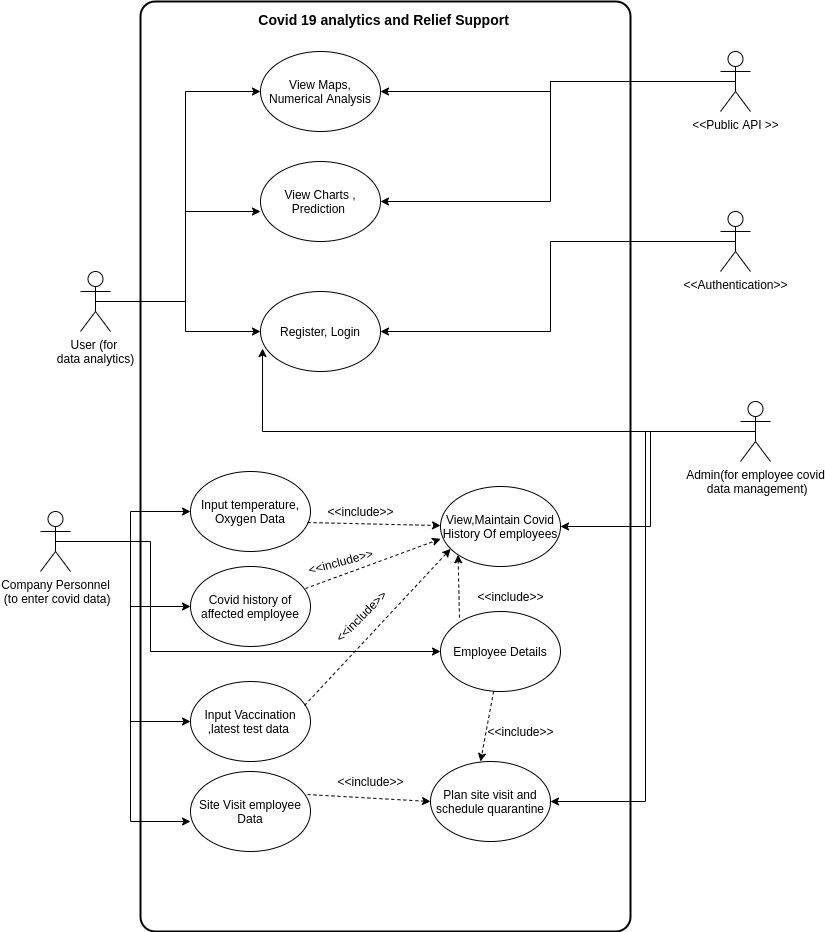

The diagram above was exported from draw.io. Its source (the exported page's mxGraphModel, read from the mxfile embedded in the PNG):
<mxGraphModel dx="868" dy="504" grid="1" gridSize="10" guides="1" tooltips="1" connect="1" arrows="1" fold="1" page="1" pageScale="1" pageWidth="827" pageHeight="1169" math="0" shadow="0">
  <root>
    <mxCell id="0" />
    <mxCell id="1" parent="0" />
    <mxCell id="TPmCaYZNz5Uvqy9s3s2C-53" value="" style="rounded=1;whiteSpace=wrap;html=1;arcSize=3;strokeWidth=2;" vertex="1" parent="1">
      <mxGeometry x="140" y="30" width="490" height="930" as="geometry" />
    </mxCell>
    <mxCell id="TPmCaYZNz5Uvqy9s3s2C-15" style="edgeStyle=orthogonalEdgeStyle;rounded=0;orthogonalLoop=1;jettySize=auto;html=1;exitX=0.5;exitY=0.5;exitDx=0;exitDy=0;exitPerimeter=0;entryX=0;entryY=0.5;entryDx=0;entryDy=0;" edge="1" parent="1" source="TPmCaYZNz5Uvqy9s3s2C-2" target="TPmCaYZNz5Uvqy9s3s2C-14">
      <mxGeometry relative="1" as="geometry" />
    </mxCell>
    <mxCell id="TPmCaYZNz5Uvqy9s3s2C-21" style="edgeStyle=orthogonalEdgeStyle;rounded=0;orthogonalLoop=1;jettySize=auto;html=1;exitX=0.5;exitY=0.5;exitDx=0;exitDy=0;exitPerimeter=0;entryX=0;entryY=0.5;entryDx=0;entryDy=0;" edge="1" parent="1" source="TPmCaYZNz5Uvqy9s3s2C-2" target="TPmCaYZNz5Uvqy9s3s2C-8">
      <mxGeometry relative="1" as="geometry" />
    </mxCell>
    <mxCell id="TPmCaYZNz5Uvqy9s3s2C-22" style="edgeStyle=orthogonalEdgeStyle;rounded=0;orthogonalLoop=1;jettySize=auto;html=1;exitX=0.5;exitY=0.5;exitDx=0;exitDy=0;exitPerimeter=0;entryX=0;entryY=0.625;entryDx=0;entryDy=0;entryPerimeter=0;" edge="1" parent="1" source="TPmCaYZNz5Uvqy9s3s2C-2" target="TPmCaYZNz5Uvqy9s3s2C-10">
      <mxGeometry relative="1" as="geometry" />
    </mxCell>
    <mxCell id="TPmCaYZNz5Uvqy9s3s2C-2" value="User (for &lt;br&gt;data analytics)" style="shape=umlActor;verticalLabelPosition=bottom;verticalAlign=top;html=1;outlineConnect=0;" vertex="1" parent="1">
      <mxGeometry x="80" y="300" width="30" height="60" as="geometry" />
    </mxCell>
    <mxCell id="TPmCaYZNz5Uvqy9s3s2C-17" style="edgeStyle=orthogonalEdgeStyle;rounded=0;orthogonalLoop=1;jettySize=auto;html=1;exitX=0.5;exitY=0.5;exitDx=0;exitDy=0;exitPerimeter=0;entryX=0.017;entryY=0.713;entryDx=0;entryDy=0;entryPerimeter=0;" edge="1" parent="1" source="TPmCaYZNz5Uvqy9s3s2C-3" target="TPmCaYZNz5Uvqy9s3s2C-14">
      <mxGeometry relative="1" as="geometry" />
    </mxCell>
    <mxCell id="TPmCaYZNz5Uvqy9s3s2C-25" style="edgeStyle=orthogonalEdgeStyle;rounded=0;orthogonalLoop=1;jettySize=auto;html=1;exitX=0.5;exitY=0.5;exitDx=0;exitDy=0;exitPerimeter=0;entryX=1;entryY=0.5;entryDx=0;entryDy=0;" edge="1" parent="1" source="TPmCaYZNz5Uvqy9s3s2C-3" target="TPmCaYZNz5Uvqy9s3s2C-11">
      <mxGeometry relative="1" as="geometry" />
    </mxCell>
    <mxCell id="TPmCaYZNz5Uvqy9s3s2C-26" style="edgeStyle=orthogonalEdgeStyle;rounded=0;orthogonalLoop=1;jettySize=auto;html=1;exitX=0.5;exitY=0.5;exitDx=0;exitDy=0;exitPerimeter=0;entryX=1;entryY=0.5;entryDx=0;entryDy=0;" edge="1" parent="1" source="TPmCaYZNz5Uvqy9s3s2C-3" target="TPmCaYZNz5Uvqy9s3s2C-12">
      <mxGeometry relative="1" as="geometry" />
    </mxCell>
    <mxCell id="TPmCaYZNz5Uvqy9s3s2C-3" value="Admin(for employee covid&lt;br&gt;&amp;nbsp;data management)" style="shape=umlActor;verticalLabelPosition=bottom;verticalAlign=top;html=1;outlineConnect=0;" vertex="1" parent="1">
      <mxGeometry x="740" y="430" width="30" height="60" as="geometry" />
    </mxCell>
    <mxCell id="TPmCaYZNz5Uvqy9s3s2C-16" style="edgeStyle=orthogonalEdgeStyle;rounded=0;orthogonalLoop=1;jettySize=auto;html=1;exitX=0.5;exitY=0.5;exitDx=0;exitDy=0;exitPerimeter=0;entryX=1;entryY=0.5;entryDx=0;entryDy=0;" edge="1" parent="1" source="TPmCaYZNz5Uvqy9s3s2C-4" target="TPmCaYZNz5Uvqy9s3s2C-14">
      <mxGeometry relative="1" as="geometry" />
    </mxCell>
    <mxCell id="TPmCaYZNz5Uvqy9s3s2C-4" value="&amp;lt;&amp;lt;Authentication&amp;gt;&amp;gt;" style="shape=umlActor;verticalLabelPosition=bottom;verticalAlign=top;html=1;outlineConnect=0;" vertex="1" parent="1">
      <mxGeometry x="720" y="240" width="30" height="60" as="geometry" />
    </mxCell>
    <mxCell id="TPmCaYZNz5Uvqy9s3s2C-19" style="edgeStyle=orthogonalEdgeStyle;rounded=0;orthogonalLoop=1;jettySize=auto;html=1;exitX=0.5;exitY=0.5;exitDx=0;exitDy=0;exitPerimeter=0;" edge="1" parent="1" source="TPmCaYZNz5Uvqy9s3s2C-5" target="TPmCaYZNz5Uvqy9s3s2C-8">
      <mxGeometry relative="1" as="geometry" />
    </mxCell>
    <mxCell id="TPmCaYZNz5Uvqy9s3s2C-20" style="edgeStyle=orthogonalEdgeStyle;rounded=0;orthogonalLoop=1;jettySize=auto;html=1;exitX=0.5;exitY=0.5;exitDx=0;exitDy=0;exitPerimeter=0;entryX=1;entryY=0.5;entryDx=0;entryDy=0;" edge="1" parent="1" source="TPmCaYZNz5Uvqy9s3s2C-5" target="TPmCaYZNz5Uvqy9s3s2C-10">
      <mxGeometry relative="1" as="geometry" />
    </mxCell>
    <mxCell id="TPmCaYZNz5Uvqy9s3s2C-5" value="&amp;lt;&amp;lt;Public API &amp;gt;&amp;gt;" style="shape=umlActor;verticalLabelPosition=bottom;verticalAlign=top;html=1;outlineConnect=0;" vertex="1" parent="1">
      <mxGeometry x="720" y="80" width="30" height="60" as="geometry" />
    </mxCell>
    <mxCell id="TPmCaYZNz5Uvqy9s3s2C-8" value="View Maps, Numerical Analysis" style="ellipse;whiteSpace=wrap;html=1;" vertex="1" parent="1">
      <mxGeometry x="260" y="80" width="120" height="80" as="geometry" />
    </mxCell>
    <mxCell id="TPmCaYZNz5Uvqy9s3s2C-10" value="View Charts , Prediction&amp;nbsp;" style="ellipse;whiteSpace=wrap;html=1;" vertex="1" parent="1">
      <mxGeometry x="260" y="190" width="120" height="80" as="geometry" />
    </mxCell>
    <mxCell id="TPmCaYZNz5Uvqy9s3s2C-11" value="View,Maintain Covid History Of employees" style="ellipse;whiteSpace=wrap;html=1;" vertex="1" parent="1">
      <mxGeometry x="440" y="515" width="120" height="80" as="geometry" />
    </mxCell>
    <mxCell id="TPmCaYZNz5Uvqy9s3s2C-12" value="Plan site visit and schedule quarantine" style="ellipse;whiteSpace=wrap;html=1;" vertex="1" parent="1">
      <mxGeometry x="430" y="790" width="120" height="80" as="geometry" />
    </mxCell>
    <mxCell id="TPmCaYZNz5Uvqy9s3s2C-14" value="Register, Login" style="ellipse;whiteSpace=wrap;html=1;" vertex="1" parent="1">
      <mxGeometry x="260" y="320" width="120" height="80" as="geometry" />
    </mxCell>
    <mxCell id="TPmCaYZNz5Uvqy9s3s2C-29" style="edgeStyle=orthogonalEdgeStyle;rounded=0;orthogonalLoop=1;jettySize=auto;html=1;exitX=0.5;exitY=0.5;exitDx=0;exitDy=0;exitPerimeter=0;" edge="1" parent="1" source="TPmCaYZNz5Uvqy9s3s2C-24" target="TPmCaYZNz5Uvqy9s3s2C-27">
      <mxGeometry relative="1" as="geometry" />
    </mxCell>
    <mxCell id="TPmCaYZNz5Uvqy9s3s2C-30" style="edgeStyle=orthogonalEdgeStyle;rounded=0;orthogonalLoop=1;jettySize=auto;html=1;exitX=0.5;exitY=0.5;exitDx=0;exitDy=0;exitPerimeter=0;entryX=0;entryY=0.5;entryDx=0;entryDy=0;" edge="1" parent="1" source="TPmCaYZNz5Uvqy9s3s2C-24" target="TPmCaYZNz5Uvqy9s3s2C-28">
      <mxGeometry relative="1" as="geometry" />
    </mxCell>
    <mxCell id="TPmCaYZNz5Uvqy9s3s2C-34" style="edgeStyle=orthogonalEdgeStyle;rounded=0;orthogonalLoop=1;jettySize=auto;html=1;exitX=0.5;exitY=0.5;exitDx=0;exitDy=0;exitPerimeter=0;entryX=0;entryY=0.5;entryDx=0;entryDy=0;" edge="1" parent="1" source="TPmCaYZNz5Uvqy9s3s2C-24" target="TPmCaYZNz5Uvqy9s3s2C-32">
      <mxGeometry relative="1" as="geometry" />
    </mxCell>
    <mxCell id="TPmCaYZNz5Uvqy9s3s2C-35" style="edgeStyle=orthogonalEdgeStyle;rounded=0;orthogonalLoop=1;jettySize=auto;html=1;exitX=0.5;exitY=0.5;exitDx=0;exitDy=0;exitPerimeter=0;entryX=0;entryY=0.625;entryDx=0;entryDy=0;entryPerimeter=0;" edge="1" parent="1" source="TPmCaYZNz5Uvqy9s3s2C-24" target="TPmCaYZNz5Uvqy9s3s2C-33">
      <mxGeometry relative="1" as="geometry" />
    </mxCell>
    <mxCell id="TPmCaYZNz5Uvqy9s3s2C-37" style="edgeStyle=orthogonalEdgeStyle;rounded=0;orthogonalLoop=1;jettySize=auto;html=1;exitX=0.5;exitY=0.5;exitDx=0;exitDy=0;exitPerimeter=0;entryX=0;entryY=0.5;entryDx=0;entryDy=0;" edge="1" parent="1" source="TPmCaYZNz5Uvqy9s3s2C-24" target="TPmCaYZNz5Uvqy9s3s2C-36">
      <mxGeometry relative="1" as="geometry">
        <Array as="points">
          <mxPoint x="150" y="570" />
          <mxPoint x="150" y="680" />
        </Array>
      </mxGeometry>
    </mxCell>
    <mxCell id="TPmCaYZNz5Uvqy9s3s2C-24" value="Company Personnel&lt;br&gt;&amp;nbsp;(to enter covid data)" style="shape=umlActor;verticalLabelPosition=bottom;verticalAlign=top;html=1;outlineConnect=0;" vertex="1" parent="1">
      <mxGeometry x="40" y="540" width="30" height="60" as="geometry" />
    </mxCell>
    <mxCell id="TPmCaYZNz5Uvqy9s3s2C-27" value="Input temperature, Oxygen Data" style="ellipse;whiteSpace=wrap;html=1;" vertex="1" parent="1">
      <mxGeometry x="190" y="500" width="120" height="80" as="geometry" />
    </mxCell>
    <mxCell id="TPmCaYZNz5Uvqy9s3s2C-28" value="Input Vaccination ,latest test data&amp;nbsp;" style="ellipse;whiteSpace=wrap;html=1;" vertex="1" parent="1">
      <mxGeometry x="190" y="710" width="120" height="80" as="geometry" />
    </mxCell>
    <mxCell id="TPmCaYZNz5Uvqy9s3s2C-32" value="Covid history of affected employee" style="ellipse;whiteSpace=wrap;html=1;" vertex="1" parent="1">
      <mxGeometry x="190" y="595" width="120" height="80" as="geometry" />
    </mxCell>
    <mxCell id="TPmCaYZNz5Uvqy9s3s2C-33" value="Site Visit employee Data" style="ellipse;whiteSpace=wrap;html=1;" vertex="1" parent="1">
      <mxGeometry x="190" y="800" width="120" height="80" as="geometry" />
    </mxCell>
    <mxCell id="TPmCaYZNz5Uvqy9s3s2C-36" value="Employee Details" style="ellipse;whiteSpace=wrap;html=1;" vertex="1" parent="1">
      <mxGeometry x="440" y="640" width="120" height="80" as="geometry" />
    </mxCell>
    <mxCell id="TPmCaYZNz5Uvqy9s3s2C-39" value="" style="endArrow=classic;html=1;exitX=0.975;exitY=0.638;exitDx=0;exitDy=0;exitPerimeter=0;dashed=1;" edge="1" parent="1" source="TPmCaYZNz5Uvqy9s3s2C-27" target="TPmCaYZNz5Uvqy9s3s2C-11">
      <mxGeometry width="50" height="50" relative="1" as="geometry">
        <mxPoint x="390" y="680" as="sourcePoint" />
        <mxPoint x="440" y="630" as="targetPoint" />
      </mxGeometry>
    </mxCell>
    <mxCell id="TPmCaYZNz5Uvqy9s3s2C-40" value="&amp;lt;&amp;lt;include&amp;gt;&amp;gt;" style="text;html=1;align=center;verticalAlign=middle;resizable=0;points=[];autosize=1;strokeColor=none;" vertex="1" parent="1">
      <mxGeometry x="320" y="530" width="80" height="20" as="geometry" />
    </mxCell>
    <mxCell id="TPmCaYZNz5Uvqy9s3s2C-41" value="" style="endArrow=classic;html=1;exitX=0.958;exitY=0.275;exitDx=0;exitDy=0;exitPerimeter=0;dashed=1;" edge="1" parent="1" source="TPmCaYZNz5Uvqy9s3s2C-32">
      <mxGeometry width="50" height="50" relative="1" as="geometry">
        <mxPoint x="317" y="561.04" as="sourcePoint" />
        <mxPoint x="440.1285830569791" y="567.3826702975729" as="targetPoint" />
      </mxGeometry>
    </mxCell>
    <mxCell id="TPmCaYZNz5Uvqy9s3s2C-42" value="" style="endArrow=classic;html=1;exitX=0.95;exitY=0.3;exitDx=0;exitDy=0;exitPerimeter=0;dashed=1;" edge="1" parent="1" source="TPmCaYZNz5Uvqy9s3s2C-28">
      <mxGeometry width="50" height="50" relative="1" as="geometry">
        <mxPoint x="314.96000000000004" y="627" as="sourcePoint" />
        <mxPoint x="450.1285830569791" y="577.3826702975729" as="targetPoint" />
      </mxGeometry>
    </mxCell>
    <mxCell id="TPmCaYZNz5Uvqy9s3s2C-44" value="&amp;lt;&amp;lt;include&amp;gt;&amp;gt;" style="text;html=1;align=center;verticalAlign=middle;resizable=0;points=[];autosize=1;strokeColor=none;rotation=-15;" vertex="1" parent="1">
      <mxGeometry x="300" y="580" width="80" height="20" as="geometry" />
    </mxCell>
    <mxCell id="TPmCaYZNz5Uvqy9s3s2C-45" value="&amp;lt;&amp;lt;include&amp;gt;&amp;gt;" style="text;html=1;align=center;verticalAlign=middle;resizable=0;points=[];autosize=1;strokeColor=none;rotation=-45;" vertex="1" parent="1">
      <mxGeometry x="320" y="634.5" width="80" height="20" as="geometry" />
    </mxCell>
    <mxCell id="TPmCaYZNz5Uvqy9s3s2C-46" value="&amp;lt;&amp;lt;include&amp;gt;&amp;gt;" style="text;html=1;align=center;verticalAlign=middle;resizable=0;points=[];autosize=1;strokeColor=none;rotation=0;" vertex="1" parent="1">
      <mxGeometry x="330" y="800" width="80" height="20" as="geometry" />
    </mxCell>
    <mxCell id="TPmCaYZNz5Uvqy9s3s2C-47" value="" style="endArrow=classic;html=1;exitX=0.975;exitY=0.288;exitDx=0;exitDy=0;exitPerimeter=0;dashed=1;entryX=0;entryY=0.5;entryDx=0;entryDy=0;" edge="1" parent="1" target="TPmCaYZNz5Uvqy9s3s2C-12">
      <mxGeometry width="50" height="50" relative="1" as="geometry">
        <mxPoint x="307" y="823.04" as="sourcePoint" />
        <mxPoint x="460.1285830569791" y="587.382670297573" as="targetPoint" />
      </mxGeometry>
    </mxCell>
    <mxCell id="TPmCaYZNz5Uvqy9s3s2C-48" value="" style="endArrow=classic;html=1;exitX=0.158;exitY=0.075;exitDx=0;exitDy=0;exitPerimeter=0;dashed=1;entryX=0;entryY=1;entryDx=0;entryDy=0;" edge="1" parent="1" source="TPmCaYZNz5Uvqy9s3s2C-36" target="TPmCaYZNz5Uvqy9s3s2C-11">
      <mxGeometry width="50" height="50" relative="1" as="geometry">
        <mxPoint x="317" y="561.04" as="sourcePoint" />
        <mxPoint x="450.0163025159575" y="564.0676109199371" as="targetPoint" />
      </mxGeometry>
    </mxCell>
    <mxCell id="TPmCaYZNz5Uvqy9s3s2C-49" value="" style="endArrow=classic;html=1;dashed=1;entryX=0.417;entryY=0;entryDx=0;entryDy=0;entryPerimeter=0;" edge="1" parent="1" source="TPmCaYZNz5Uvqy9s3s2C-36" target="TPmCaYZNz5Uvqy9s3s2C-12">
      <mxGeometry width="50" height="50" relative="1" as="geometry">
        <mxPoint x="410" y="720" as="sourcePoint" />
        <mxPoint x="467.57359312880726" y="593.2842712474619" as="targetPoint" />
      </mxGeometry>
    </mxCell>
    <mxCell id="TPmCaYZNz5Uvqy9s3s2C-50" value="&amp;lt;&amp;lt;include&amp;gt;&amp;gt;" style="text;html=1;align=center;verticalAlign=middle;resizable=0;points=[];autosize=1;strokeColor=none;rotation=0;" vertex="1" parent="1">
      <mxGeometry x="470" y="615" width="80" height="20" as="geometry" />
    </mxCell>
    <mxCell id="TPmCaYZNz5Uvqy9s3s2C-51" value="&amp;lt;&amp;lt;include&amp;gt;&amp;gt;" style="text;html=1;align=center;verticalAlign=middle;resizable=0;points=[];autosize=1;strokeColor=none;rotation=0;" vertex="1" parent="1">
      <mxGeometry x="480" y="750" width="80" height="20" as="geometry" />
    </mxCell>
    <mxCell id="TPmCaYZNz5Uvqy9s3s2C-55" value="&lt;div&gt;&lt;span style=&quot;font-size: 14px&quot;&gt;&lt;b&gt;Covid 19 analytics and Relief Support&amp;nbsp;&lt;/b&gt;&lt;/span&gt;&lt;/div&gt;&lt;div&gt;&lt;br&gt;&lt;/div&gt;" style="text;html=1;align=center;verticalAlign=middle;resizable=0;points=[];autosize=1;strokeColor=none;" vertex="1" parent="1">
      <mxGeometry x="250" y="40" width="270" height="30" as="geometry" />
    </mxCell>
  </root>
</mxGraphModel>